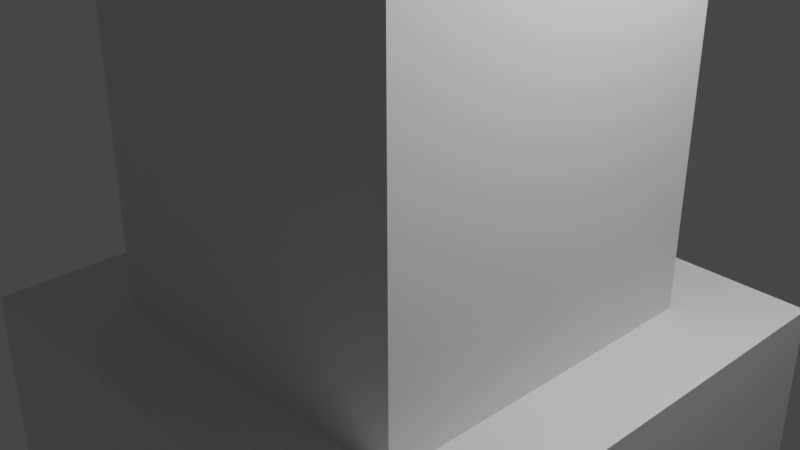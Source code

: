 # Source: Whip.blend  (saved by Blender 2.91.10; exported with 4.5.12 LTS)
import bpy
from mathutils import Matrix  # noqa: F401  (used for matrix-valued properties, if any)

bpy.ops.wm.read_factory_settings(use_empty=True)
scene = bpy.context.scene
scene.name = 'Scene'

# ---- collections
col_collection = bpy.data.collections.new('Collection'); scene.collection.children.link(col_collection)

# ---- world
world_world = bpy.data.worlds.new('World'); scene.world = world_world
world_world.use_nodes = True; world_world.node_tree.nodes.clear()
_N = world_world.node_tree.nodes; _L = world_world.node_tree.links
n0 = _N.new('ShaderNodeOutputWorld'); n0.name = 'World Output'; n0.location = (300, 300)
n1 = _N.new('ShaderNodeBackground'); n1.name = 'Background'; n1.location = (10, 300)
n1.inputs[0].default_value = (0.05088, 0.05088, 0.05088, 1.0)
_L.new(n1.outputs[0], n0.inputs[0])
n0.is_active_output = True
world_world.color = (0.05088, 0.05088, 0.05088)
world_world.use_sun_shadow = False
world_world.sun_shadow_jitter_overblur = 0.0

# ---- cameras
cam_camera = bpy.data.cameras.new('Camera')
cam_camera.clip_end = 100.0
cam_camera.ortho_scale = 7.314

# ---- lights
light_light = bpy.data.lights.new('Light', 'POINT')
light_light.transmission_factor = 0.0
light_light.energy = 1000.0
light_light.shadow_soft_size = 0.1
light_light.shadow_maximum_resolution = 0.006
light_light.use_absolute_resolution = True

# ---- meshes
me_w_rfel = bpy.data.meshes.new('Würfel')
me_w_rfel.from_pydata([(-2.0, -5.0, 0.0), (-2.0, -5.0, 5.0), (-2.0, 3.0, 0.0), (-2.0, 3.0, 5.0), (6.0, -5.0, 0.0), (6.0, -5.0, 5.0), (6.0, 3.0, 0.0), (6.0, 3.0, 5.0)], [], [(0, 1, 3, 2), (2, 3, 7, 6), (6, 7, 5, 4), (4, 5, 1, 0), (2, 6, 4, 0), (7, 3, 1, 5)])
_uv = me_w_rfel.uv_layers.new(name='UV-Map')
_uv.uv.foreach_set('vector', [0.25, 0.7969, 0.25, 0.875, 0.125, 0.875, 0.125, 0.7969, 0.125, 0.7969, 0.125, 0.875, 0.0, 0.875, 0.0, 0.7969, 0.5, 0.7969, 0.5, 0.875, 0.375, 0.875, 0.375, 0.7969, 0.375, 0.7969, 0.375, 0.875, 0.25, 0.875, 0.25, 0.7969, 0.25, 0.875, 0.25, 1.0, 0.375, 1.0, 0.375, 0.875, 0.125, 1.0, 0.125, 0.875, 0.25, 0.875, 0.25, 1.0])
me_w_rfel.use_remesh_fix_poles = True
me_w_rfel.use_remesh_preserve_attributes = False
me_w_rfel.use_mirror_vertex_groups = False
me_w_rfel.update()
me_w_rfel_001 = bpy.data.meshes.new('Würfel.001')
me_w_rfel_001.from_pydata([(-1.0, -4.0, 0.0), (-1.0, -4.0, 12.0), (-1.0, 2.0, 0.0), (-1.0, 2.0, 12.0), (5.0, -4.0, 0.0), (5.0, -4.0, 12.0), (5.0, 2.0, 0.0), (5.0, 2.0, 12.0)], [], [(0, 1, 3, 2), (2, 3, 7, 6), (6, 7, 5, 4), (4, 5, 1, 0), (2, 6, 4, 0), (7, 3, 1, 5)])
_uv = me_w_rfel_001.uv_layers.new(name='UV-Map')
_uv.uv.foreach_set('vector', [0.1875, 0.5156, 0.1875, 0.7031, 0.09375, 0.7031, 0.09375, 0.5156, 0.09375, 0.5156, 0.09375, 0.7031, 0.0, 0.7031, 0.0, 0.5156, 0.375, 0.5156, 0.375, 0.7031, 0.2812, 0.7031, 0.2812, 0.5156, 0.2812, 0.5156, 0.2812, 0.7031, 0.1875, 0.7031, 0.1875, 0.5156, 0.1875, 0.7031, 0.1875, 0.7969, 0.2812, 0.7969, 0.2812, 0.7031, 0.09375, 0.7969, 0.09375, 0.7031, 0.1875, 0.7031, 0.1875, 0.7969])
me_w_rfel_001.use_remesh_fix_poles = True
me_w_rfel_001.use_remesh_preserve_attributes = False
me_w_rfel_001.use_mirror_vertex_groups = False
me_w_rfel_001.update()
me_w_rfel_002 = bpy.data.meshes.new('Würfel.002')
me_w_rfel_002.from_pydata([(0.0, -3.0, 0.0), (0.0, -3.0, 12.0), (0.0, 1.0, 0.0), (0.0, 1.0, 12.0), (4.0, -3.0, 0.0), (4.0, -3.0, 12.0), (4.0, 1.0, 0.0), (4.0, 1.0, 12.0)], [], [(0, 1, 3, 2), (2, 3, 7, 6), (6, 7, 5, 4), (4, 5, 1, 0), (2, 6, 4, 0), (7, 3, 1, 5)])
_uv = me_w_rfel_002.uv_layers.new(name='UV-Map')
_uv.uv.foreach_set('vector', [0.5, 0.375, 0.5, 0.5625, 0.4375, 0.5625, 0.4375, 0.375, 0.4375, 0.375, 0.4375, 0.5625, 0.375, 0.5625, 0.375, 0.375, 0.625, 0.375, 0.625, 0.5625, 0.5625, 0.5625, 0.5625, 0.375, 0.5625, 0.375, 0.5625, 0.5625, 0.5, 0.5625, 0.5, 0.375, 0.5, 0.5625, 0.5, 0.625, 0.5625, 0.625, 0.5625, 0.5625, 0.4375, 0.625, 0.4375, 0.5625, 0.5, 0.5625, 0.5, 0.625])
me_w_rfel_002.use_remesh_fix_poles = True
me_w_rfel_002.use_remesh_preserve_attributes = False
me_w_rfel_002.use_mirror_vertex_groups = False
me_w_rfel_002.update()
me_w_rfel_003 = bpy.data.meshes.new('Würfel.003')
me_w_rfel_003.from_pydata([(1.0, -2.0, -6.0), (1.0, -2.0, 9.0), (1.0, 0.0, -6.0), (1.0, 0.0, 9.0), (3.0, -2.0, -6.0), (3.0, -2.0, 9.0), (3.0, 0.0, -6.0), (3.0, 0.0, 9.0)], [], [(0, 1, 3, 2), (2, 3, 7, 6), (6, 7, 5, 4), (4, 5, 1, 0), (2, 6, 4, 0), (7, 3, 1, 5)])
_uv = me_w_rfel_003.uv_layers.new(name='UV-Map')
_uv.uv.foreach_set('vector', [0.0625, 0.25, 0.0625, 0.4844, 0.03125, 0.4844, 0.03125, 0.25, 0.03125, 0.25, 0.03125, 0.4844, 0.0, 0.4844, 0.0, 0.25, 0.125, 0.25, 0.125, 0.4844, 0.09375, 0.4844, 0.09375, 0.25, 0.09375, 0.25, 0.09375, 0.4844, 0.0625, 0.4844, 0.0625, 0.25, 0.0625, 0.4844, 0.0625, 0.5156, 0.09375, 0.5156, 0.09375, 0.4844, 0.03125, 0.5156, 0.03125, 0.4844, 0.0625, 0.4844, 0.0625, 0.5156])
me_w_rfel_003.use_remesh_fix_poles = True
me_w_rfel_003.use_remesh_preserve_attributes = False
me_w_rfel_003.use_mirror_vertex_groups = False
me_w_rfel_003.update()
me_w_rfel_004 = bpy.data.meshes.new('Würfel.004')
me_w_rfel_004.from_pydata([(2.0, -2.0, -19.0), (2.0, -2.0, -4.0), (2.0, -1.0, -19.0), (2.0, -1.0, -4.0), (3.0, -2.0, -19.0), (3.0, -2.0, -4.0), (3.0, -1.0, -19.0), (3.0, -1.0, -4.0)], [], [(0, 1, 3, 2), (2, 3, 7, 6), (6, 7, 5, 4), (4, 5, 1, 0), (2, 6, 4, 0), (7, 3, 1, 5)])
_uv = me_w_rfel_004.uv_layers.new(name='UV-Map')
_uv.uv.foreach_set('vector', [0.1562, 0.2656, 0.1562, 0.5, 0.1406, 0.5, 0.1406, 0.2656, 0.1406, 0.2656, 0.1406, 0.5, 0.125, 0.5, 0.125, 0.2656, 0.1875, 0.2656, 0.1875, 0.5, 0.1719, 0.5, 0.1719, 0.2656, 0.1719, 0.2656, 0.1719, 0.5, 0.1562, 0.5, 0.1562, 0.2656, 0.1562, 0.5, 0.1562, 0.5156, 0.1719, 0.5156, 0.1719, 0.5, 0.1406, 0.5156, 0.1406, 0.5, 0.1562, 0.5, 0.1562, 0.5156])
me_w_rfel_004.use_remesh_fix_poles = True
me_w_rfel_004.use_remesh_preserve_attributes = False
me_w_rfel_004.use_mirror_vertex_groups = False
me_w_rfel_004.update()
arm_skelett = bpy.data.armatures.new('Skelett')  # bones are not reproduced
arm_skelett_001 = bpy.data.armatures.new('Skelett.001')  # bones are not reproduced
arm_skelett_002 = bpy.data.armatures.new('Skelett.002')  # bones are not reproduced

# ---- objects
ob_cube_001 = bpy.data.objects.new('cube.001', me_w_rfel)
ob_cube_002 = bpy.data.objects.new('cube.002', me_w_rfel_001)
ob_cube_003 = bpy.data.objects.new('cube.003', me_w_rfel_002)
ob_cube_004 = bpy.data.objects.new('cube.004', me_w_rfel_003)
ob_cube = bpy.data.objects.new('cube', me_w_rfel_004)
ob_skelett = bpy.data.objects.new('Skelett', arm_skelett)
ob_skelett_001 = bpy.data.objects.new('Skelett.001', arm_skelett_001)
ob_skelett_002 = bpy.data.objects.new('Skelett.002', arm_skelett_002)
ob_light = bpy.data.objects.new('Light', light_light)
ob_camera = bpy.data.objects.new('Camera', cam_camera)

# ---- transforms, parenting, visibility, modifiers, constraints
ob_cube_001.location = (1.198, 2.045, -0.0773)
ob_cube_001.rotation_euler = (0.0, 0.0, -1.569)
ob_cube_001.scale = (0.9833, 0.9833, 0.9833)
ob_cube_001.lineart.crease_threshold = 0.0
ob_cube_002.location = (1.198, 2.045, 2.873)
ob_cube_002.rotation_euler = (0.0, 0.0, -1.569)
ob_cube_002.scale = (0.9833, 0.9833, 0.9833)
ob_cube_002.lineart.crease_threshold = 0.0
ob_cube_003.parent = ob_skelett
ob_cube_003.matrix_parent_inverse = Matrix(((0.1456, -0.0, 0.0, -0.0), (-0.0, 0.1456, -0.0, 0.0), (0.0, -0.0, 0.1456, -1.325), (-0.0, 0.0, -0.0, 1.0)))
ob_cube_003.location = (1.198, 2.045, 12.71)
ob_cube_003.rotation_euler = (0.0, 0.0, -1.569)
ob_cube_003.scale = (0.9833, 0.9833, 0.9833)
ob_cube_003.lineart.crease_threshold = 0.0
_vg = ob_cube_003.vertex_groups.new(name='Bone')
_vg.add([0, 1, 2, 3, 4, 5, 6, 7], 1.0, 'REPLACE')
_m = ob_cube_003.modifiers.new('Skelett', 'ARMATURE')
_m.object = ob_skelett
ob_cube_004.parent = ob_skelett_001
ob_cube_004.matrix_parent_inverse = Matrix(((0.1661, -0.0, 0.0, -0.0), (-0.0, 0.1661, -0.0, 0.0), (0.0, -0.0, 0.1661, -3.244), (-0.0, 0.0, -0.0, 1.0)))
ob_cube_004.location = (1.198, 2.045, 26.99)
ob_cube_004.rotation_euler = (0.0, 0.0, -1.569)
ob_cube_004.scale = (0.9833, 0.9833, 0.9833)
ob_cube_004.lineart.crease_threshold = 0.0
_vg = ob_cube_004.vertex_groups.new(name='Bone')
_vg.add([0, 1, 2, 3, 4, 5, 6, 7], 1.0, 'REPLACE')
_m = ob_cube_004.modifiers.new('Skelett', 'ARMATURE')
_m.object = ob_skelett_001
ob_cube.parent = ob_skelett_002
ob_cube.matrix_parent_inverse = Matrix(((0.1661, -0.0, 0.0, -0.0), (-0.0, 0.1661, -0.0, 0.0), (0.0, -0.0, 0.1661, -5.199), (-0.0, 0.0, -0.0, 1.0)))
ob_cube.location = (1.616, 2.428, 52.52)
ob_cube.rotation_euler = (0.0, 0.0, -1.569)
ob_cube.scale = (0.9833, 0.9833, 0.9833)
ob_cube.lineart.crease_threshold = 0.0
_vg = ob_cube.vertex_groups.new(name='Bone')
_vg.add([0, 1, 2, 3, 4, 5, 6, 7], 1.0, 'REPLACE')
_m = ob_cube.modifiers.new('Skelett', 'ARMATURE')
_m.object = ob_skelett_002
ob_skelett.location = (0.0, 0.0, 9.1)
ob_skelett.scale = (6.87, 6.87, 6.87)
ob_skelett.show_in_front = True
ob_skelett.lineart.crease_threshold = 0.0
ob_skelett_001.location = (0.0, 0.0, 19.54)
ob_skelett_001.scale = (6.021, 6.021, 6.021)
ob_skelett_001.show_in_front = True
ob_skelett_001.lineart.crease_threshold = 0.0
ob_skelett_002.location = (0.0, 0.0, 31.31)
ob_skelett_002.scale = (6.021, 6.021, 6.021)
ob_skelett_002.show_in_front = True
ob_skelett_002.lineart.crease_threshold = 0.0
ob_light.location = (1.215, -3.93, 21.46)
ob_light.rotation_euler = (0.6503, 0.05522, 0.2976)
ob_light.scale = (0.9833, 0.9833, 0.9833)
ob_light.lock_rotations_4d = False
ob_light.empty_display_type = 'ARROWS'
ob_light.color = (0.0, 0.0, 0.0, 0.0)
ob_light.lineart.crease_threshold = 0.0
ob_camera.location = (-6.577, -7.173, 20.53)
ob_camera.rotation_euler = (1.109, -0.0, -0.7539)
ob_camera.scale = (0.9833, 0.9833, 0.9833)
ob_camera.lock_rotations_4d = False
ob_camera.empty_display_type = 'ARROWS'
ob_camera.color = (0.0, 0.0, 0.0, 0.0)
ob_camera.display_type = 'WIRE'
ob_camera.lineart.crease_threshold = 0.0

# ---- collection membership
scene.collection.objects.link(ob_cube_001)
scene.collection.objects.link(ob_cube_002)
scene.collection.objects.link(ob_cube_003)
scene.collection.objects.link(ob_cube_004)
scene.collection.objects.link(ob_cube)
scene.collection.objects.link(ob_skelett)
scene.collection.objects.link(ob_skelett_001)
scene.collection.objects.link(ob_skelett_002)
col_collection.objects.link(ob_light)
col_collection.objects.link(ob_camera)

# ---- scene / render settings (as saved in the file)
scene.camera = ob_camera
scene.frame_start = 1; scene.frame_end = 250; scene.frame_set(1)
scene.render.engine = 'BLENDER_EEVEE_NEXT'
scene.cycles.use_denoising = False
scene.cycles.samples = 128
scene.cycles.sampling_pattern = 'TABULATED_SOBOL'
scene.cycles.use_adaptive_sampling = False
scene.cycles.use_light_tree = False
scene.view_settings.view_transform = 'Filmic'
bpy.context.view_layer.update()
